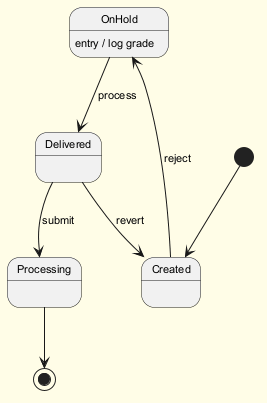

The diagram above was rendered by PlantUML. Its source (embedded in the PNG):
@startuml
skinparam backgroundColor #FFFDE7
skinparam classBackgroundColor #FFF9C4
skinparam classBorderColor #F57F17
skinparam defaultFontSize 11
[*] --> Created
Created --> OnHold : reject
OnHold --> Delivered : process
OnHold : entry / log grade
Delivered --> Processing : submit
Delivered --> Created : revert
Processing --> [*]
@enduml